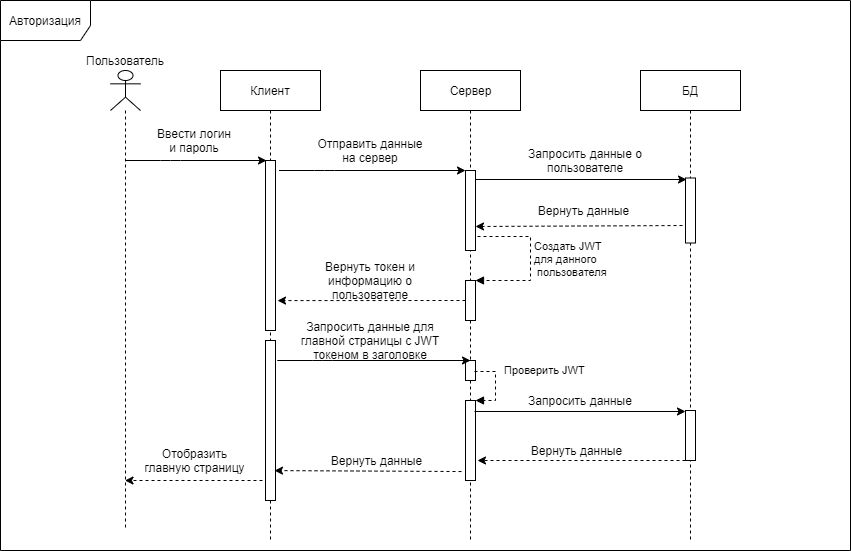

The diagram above was exported from draw.io. Its source (the exported page's mxGraphModel, read from the mxfile embedded in the PNG):
<mxGraphModel dx="1422" dy="745" grid="1" gridSize="10" guides="1" tooltips="1" connect="1" arrows="1" fold="1" page="1" pageScale="1" pageWidth="827" pageHeight="1169" math="0" shadow="0">
  <root>
    <mxCell id="0" />
    <mxCell id="1" parent="0" />
    <mxCell id="7TVKRSWLUsQ1jm1kXsCZ-16" value="" style="endArrow=classic;html=1;" edge="1" parent="1">
      <mxGeometry width="50" height="50" relative="1" as="geometry">
        <mxPoint x="730" y="269" as="sourcePoint" />
        <mxPoint x="946" y="269" as="targetPoint" />
        <Array as="points" />
      </mxGeometry>
    </mxCell>
    <mxCell id="7TVKRSWLUsQ1jm1kXsCZ-1" value="Авторизация" style="shape=umlFrame;whiteSpace=wrap;html=1;width=90;height=40;" vertex="1" parent="1">
      <mxGeometry x="260" y="90" width="850" height="550" as="geometry" />
    </mxCell>
    <mxCell id="7TVKRSWLUsQ1jm1kXsCZ-2" value="" style="shape=umlLifeline;participant=umlActor;perimeter=lifelinePerimeter;whiteSpace=wrap;html=1;container=1;collapsible=0;recursiveResize=0;verticalAlign=top;spacingTop=36;labelBackgroundColor=#ffffff;outlineConnect=0;" vertex="1" parent="1">
      <mxGeometry x="370" y="160" width="30" height="460" as="geometry" />
    </mxCell>
    <mxCell id="7TVKRSWLUsQ1jm1kXsCZ-4" value="Пользователь" style="text;html=1;strokeColor=none;fillColor=none;align=center;verticalAlign=middle;whiteSpace=wrap;rounded=0;" vertex="1" parent="1">
      <mxGeometry x="365" y="140" width="40" height="20" as="geometry" />
    </mxCell>
    <mxCell id="7TVKRSWLUsQ1jm1kXsCZ-5" value="Клиент" style="shape=umlLifeline;perimeter=lifelinePerimeter;whiteSpace=wrap;html=1;container=1;collapsible=0;recursiveResize=0;outlineConnect=0;" vertex="1" parent="1">
      <mxGeometry x="480" y="160" width="100" height="470" as="geometry" />
    </mxCell>
    <mxCell id="7TVKRSWLUsQ1jm1kXsCZ-9" value="" style="html=1;points=[];perimeter=orthogonalPerimeter;" vertex="1" parent="7TVKRSWLUsQ1jm1kXsCZ-5">
      <mxGeometry x="45" y="90" width="10" height="170" as="geometry" />
    </mxCell>
    <mxCell id="7TVKRSWLUsQ1jm1kXsCZ-26" value="" style="html=1;points=[];perimeter=orthogonalPerimeter;" vertex="1" parent="7TVKRSWLUsQ1jm1kXsCZ-5">
      <mxGeometry x="45" y="270" width="10" height="160" as="geometry" />
    </mxCell>
    <mxCell id="7TVKRSWLUsQ1jm1kXsCZ-6" value="Сервер" style="html=1;points=[];perimeter=orthogonalPerimeter;shape=umlLifeline;participant=label;fontFamily=Helvetica;fontSize=12;fontColor=#000000;align=center;strokeColor=#000000;fillColor=#ffffff;recursiveResize=0;container=1;collapsible=0;" vertex="1" parent="1">
      <mxGeometry x="680" y="160" width="100" height="470" as="geometry" />
    </mxCell>
    <mxCell id="7TVKRSWLUsQ1jm1kXsCZ-27" value="" style="html=1;points=[];perimeter=orthogonalPerimeter;" vertex="1" parent="7TVKRSWLUsQ1jm1kXsCZ-6">
      <mxGeometry x="45" y="290" width="10" height="20" as="geometry" />
    </mxCell>
    <mxCell id="7TVKRSWLUsQ1jm1kXsCZ-28" value="" style="html=1;points=[];perimeter=orthogonalPerimeter;" vertex="1" parent="7TVKRSWLUsQ1jm1kXsCZ-6">
      <mxGeometry x="45" y="210" width="10" height="40" as="geometry" />
    </mxCell>
    <mxCell id="7TVKRSWLUsQ1jm1kXsCZ-29" value="Создать JWT&amp;nbsp;&lt;br&gt;для данного&lt;br&gt;&amp;nbsp;пользователя" style="edgeStyle=orthogonalEdgeStyle;html=1;align=left;spacingLeft=2;endArrow=block;rounded=0;entryX=1;entryY=0;dashed=1;exitX=1.2;exitY=0.825;exitDx=0;exitDy=0;exitPerimeter=0;" edge="1" target="7TVKRSWLUsQ1jm1kXsCZ-28" parent="7TVKRSWLUsQ1jm1kXsCZ-6" source="7TVKRSWLUsQ1jm1kXsCZ-12">
      <mxGeometry relative="1" as="geometry">
        <mxPoint x="85" y="220" as="sourcePoint" />
        <Array as="points">
          <mxPoint x="110" y="166" />
          <mxPoint x="110" y="210" />
        </Array>
      </mxGeometry>
    </mxCell>
    <mxCell id="7TVKRSWLUsQ1jm1kXsCZ-32" value="" style="html=1;points=[];perimeter=orthogonalPerimeter;" vertex="1" parent="7TVKRSWLUsQ1jm1kXsCZ-6">
      <mxGeometry x="45" y="330" width="10" height="80" as="geometry" />
    </mxCell>
    <mxCell id="7TVKRSWLUsQ1jm1kXsCZ-33" value="Проверить JWT" style="edgeStyle=orthogonalEdgeStyle;html=1;align=left;spacingLeft=2;endArrow=block;rounded=0;entryX=1;entryY=0;dashed=1;exitX=0.9;exitY=0.55;exitDx=0;exitDy=0;exitPerimeter=0;" edge="1" target="7TVKRSWLUsQ1jm1kXsCZ-32" parent="7TVKRSWLUsQ1jm1kXsCZ-6" source="7TVKRSWLUsQ1jm1kXsCZ-27">
      <mxGeometry x="-0.4" y="5" relative="1" as="geometry">
        <mxPoint x="50" y="330" as="sourcePoint" />
        <Array as="points">
          <mxPoint x="75" y="301" />
          <mxPoint x="75" y="330" />
        </Array>
        <mxPoint y="-1" as="offset" />
      </mxGeometry>
    </mxCell>
    <mxCell id="7TVKRSWLUsQ1jm1kXsCZ-12" value="" style="html=1;points=[];perimeter=orthogonalPerimeter;" vertex="1" parent="7TVKRSWLUsQ1jm1kXsCZ-6">
      <mxGeometry x="45" y="100" width="10" height="80" as="geometry" />
    </mxCell>
    <mxCell id="7TVKRSWLUsQ1jm1kXsCZ-7" value="БД" style="shape=umlLifeline;perimeter=lifelinePerimeter;whiteSpace=wrap;html=1;container=1;collapsible=0;recursiveResize=0;outlineConnect=0;" vertex="1" parent="1">
      <mxGeometry x="900" y="160" width="100" height="470" as="geometry" />
    </mxCell>
    <mxCell id="7TVKRSWLUsQ1jm1kXsCZ-15" value="" style="html=1;points=[];perimeter=orthogonalPerimeter;" vertex="1" parent="7TVKRSWLUsQ1jm1kXsCZ-7">
      <mxGeometry x="45" y="107.5" width="10" height="65" as="geometry" />
    </mxCell>
    <mxCell id="7TVKRSWLUsQ1jm1kXsCZ-34" value="" style="html=1;points=[];perimeter=orthogonalPerimeter;" vertex="1" parent="7TVKRSWLUsQ1jm1kXsCZ-7">
      <mxGeometry x="45" y="340" width="10" height="50" as="geometry" />
    </mxCell>
    <mxCell id="7TVKRSWLUsQ1jm1kXsCZ-8" value="" style="endArrow=classic;html=1;" edge="1" parent="1" source="7TVKRSWLUsQ1jm1kXsCZ-2">
      <mxGeometry width="50" height="50" relative="1" as="geometry">
        <mxPoint x="420" y="280" as="sourcePoint" />
        <mxPoint x="526" y="250" as="targetPoint" />
        <Array as="points">
          <mxPoint x="430" y="250" />
        </Array>
      </mxGeometry>
    </mxCell>
    <mxCell id="7TVKRSWLUsQ1jm1kXsCZ-11" value="Ввести логин и пароль" style="text;html=1;strokeColor=none;fillColor=none;align=center;verticalAlign=middle;whiteSpace=wrap;rounded=0;" vertex="1" parent="1">
      <mxGeometry x="414" y="220" width="80" height="20" as="geometry" />
    </mxCell>
    <mxCell id="7TVKRSWLUsQ1jm1kXsCZ-13" value="" style="endArrow=classic;html=1;" edge="1" parent="1" target="7TVKRSWLUsQ1jm1kXsCZ-12">
      <mxGeometry width="50" height="50" relative="1" as="geometry">
        <mxPoint x="538.5" y="260" as="sourcePoint" />
        <mxPoint x="680" y="260" as="targetPoint" />
        <Array as="points">
          <mxPoint x="584" y="260" />
        </Array>
      </mxGeometry>
    </mxCell>
    <mxCell id="7TVKRSWLUsQ1jm1kXsCZ-14" value="Отправить данные на сервер" style="text;html=1;strokeColor=none;fillColor=none;align=center;verticalAlign=middle;whiteSpace=wrap;rounded=0;" vertex="1" parent="1">
      <mxGeometry x="570" y="230" width="120" height="20" as="geometry" />
    </mxCell>
    <mxCell id="7TVKRSWLUsQ1jm1kXsCZ-17" value="Запросить данные о пользователе" style="text;html=1;strokeColor=none;fillColor=none;align=center;verticalAlign=middle;whiteSpace=wrap;rounded=0;" vertex="1" parent="1">
      <mxGeometry x="770" y="240" width="150" height="20" as="geometry" />
    </mxCell>
    <mxCell id="7TVKRSWLUsQ1jm1kXsCZ-18" value="" style="endArrow=classic;html=1;exitX=-0.3;exitY=0.731;exitDx=0;exitDy=0;exitPerimeter=0;dashed=1;entryX=1;entryY=0.7;entryDx=0;entryDy=0;entryPerimeter=0;" edge="1" parent="1" source="7TVKRSWLUsQ1jm1kXsCZ-15" target="7TVKRSWLUsQ1jm1kXsCZ-12">
      <mxGeometry width="50" height="50" relative="1" as="geometry">
        <mxPoint x="941" y="290" as="sourcePoint" />
        <mxPoint x="730" y="292" as="targetPoint" />
        <Array as="points" />
      </mxGeometry>
    </mxCell>
    <mxCell id="7TVKRSWLUsQ1jm1kXsCZ-19" value="Вернуть данные" style="text;html=1;strokeColor=none;fillColor=none;align=center;verticalAlign=middle;whiteSpace=wrap;rounded=0;" vertex="1" parent="1">
      <mxGeometry x="787" y="290" width="113" height="20" as="geometry" />
    </mxCell>
    <mxCell id="7TVKRSWLUsQ1jm1kXsCZ-23" value="" style="endArrow=classic;html=1;exitX=0;exitY=0.25;exitDx=0;exitDy=0;exitPerimeter=0;dashed=1;entryX=1.2;entryY=0.824;entryDx=0;entryDy=0;entryPerimeter=0;" edge="1" parent="1" target="7TVKRSWLUsQ1jm1kXsCZ-9">
      <mxGeometry width="50" height="50" relative="1" as="geometry">
        <mxPoint x="725" y="390" as="sourcePoint" />
        <mxPoint x="530" y="360.48" as="targetPoint" />
        <Array as="points" />
      </mxGeometry>
    </mxCell>
    <mxCell id="7TVKRSWLUsQ1jm1kXsCZ-24" value="Вернуть токен и информацию о пользователе" style="text;html=1;strokeColor=none;fillColor=none;align=center;verticalAlign=middle;whiteSpace=wrap;rounded=0;" vertex="1" parent="1">
      <mxGeometry x="560" y="360" width="140" height="20" as="geometry" />
    </mxCell>
    <mxCell id="7TVKRSWLUsQ1jm1kXsCZ-30" value="" style="endArrow=classic;html=1;entryX=0.5;entryY=0;entryDx=0;entryDy=0;entryPerimeter=0;" edge="1" parent="1" target="7TVKRSWLUsQ1jm1kXsCZ-27">
      <mxGeometry width="50" height="50" relative="1" as="geometry">
        <mxPoint x="536.75" y="450" as="sourcePoint" />
        <mxPoint x="723" y="450" as="targetPoint" />
        <Array as="points">
          <mxPoint x="582.25" y="450" />
        </Array>
      </mxGeometry>
    </mxCell>
    <mxCell id="7TVKRSWLUsQ1jm1kXsCZ-31" value="Запросить данные для главной страницы с JWT токеном в заголовке" style="text;html=1;strokeColor=none;fillColor=none;align=center;verticalAlign=middle;whiteSpace=wrap;rounded=0;" vertex="1" parent="1">
      <mxGeometry x="545" y="420" width="170" height="20" as="geometry" />
    </mxCell>
    <mxCell id="7TVKRSWLUsQ1jm1kXsCZ-35" value="" style="endArrow=classic;html=1;entryX=0;entryY=0.02;entryDx=0;entryDy=0;entryPerimeter=0;" edge="1" parent="1" target="7TVKRSWLUsQ1jm1kXsCZ-34">
      <mxGeometry width="50" height="50" relative="1" as="geometry">
        <mxPoint x="734" y="501" as="sourcePoint" />
        <mxPoint x="941" y="500" as="targetPoint" />
        <Array as="points" />
      </mxGeometry>
    </mxCell>
    <mxCell id="7TVKRSWLUsQ1jm1kXsCZ-36" value="Запросить данные" style="text;html=1;strokeColor=none;fillColor=none;align=center;verticalAlign=middle;whiteSpace=wrap;rounded=0;" vertex="1" parent="1">
      <mxGeometry x="780" y="480" width="120" height="20" as="geometry" />
    </mxCell>
    <mxCell id="7TVKRSWLUsQ1jm1kXsCZ-37" value="" style="endArrow=classic;html=1;dashed=1;" edge="1" parent="1" source="7TVKRSWLUsQ1jm1kXsCZ-34">
      <mxGeometry width="50" height="50" relative="1" as="geometry">
        <mxPoint x="948.5" y="578.9950000000001" as="sourcePoint" />
        <mxPoint x="737" y="550" as="targetPoint" />
        <Array as="points" />
      </mxGeometry>
    </mxCell>
    <mxCell id="7TVKRSWLUsQ1jm1kXsCZ-38" value="Вернуть данные" style="text;html=1;strokeColor=none;fillColor=none;align=center;verticalAlign=middle;whiteSpace=wrap;rounded=0;" vertex="1" parent="1">
      <mxGeometry x="780" y="530" width="113" height="20" as="geometry" />
    </mxCell>
    <mxCell id="7TVKRSWLUsQ1jm1kXsCZ-39" value="" style="endArrow=classic;html=1;dashed=1;entryX=0.9;entryY=0.813;entryDx=0;entryDy=0;entryPerimeter=0;exitX=-0.4;exitY=0.888;exitDx=0;exitDy=0;exitPerimeter=0;" edge="1" parent="1" source="7TVKRSWLUsQ1jm1kXsCZ-32" target="7TVKRSWLUsQ1jm1kXsCZ-26">
      <mxGeometry width="50" height="50" relative="1" as="geometry">
        <mxPoint x="728" y="560" as="sourcePoint" />
        <mxPoint x="520" y="560" as="targetPoint" />
        <Array as="points" />
      </mxGeometry>
    </mxCell>
    <mxCell id="7TVKRSWLUsQ1jm1kXsCZ-40" value="Вернуть данные" style="text;html=1;strokeColor=none;fillColor=none;align=center;verticalAlign=middle;whiteSpace=wrap;rounded=0;" vertex="1" parent="1">
      <mxGeometry x="580" y="540" width="113" height="20" as="geometry" />
    </mxCell>
    <mxCell id="7TVKRSWLUsQ1jm1kXsCZ-41" value="" style="endArrow=classic;html=1;dashed=1;exitX=-0.3;exitY=0.875;exitDx=0;exitDy=0;exitPerimeter=0;" edge="1" parent="1" source="7TVKRSWLUsQ1jm1kXsCZ-26" target="7TVKRSWLUsQ1jm1kXsCZ-2">
      <mxGeometry width="50" height="50" relative="1" as="geometry">
        <mxPoint x="517" y="571.04" as="sourcePoint" />
        <mxPoint x="390" y="570" as="targetPoint" />
        <Array as="points" />
      </mxGeometry>
    </mxCell>
    <mxCell id="7TVKRSWLUsQ1jm1kXsCZ-42" value="Отобразить главную страницу" style="text;html=1;strokeColor=none;fillColor=none;align=center;verticalAlign=middle;whiteSpace=wrap;rounded=0;" vertex="1" parent="1">
      <mxGeometry x="397.5" y="540" width="113" height="20" as="geometry" />
    </mxCell>
  </root>
</mxGraphModel>